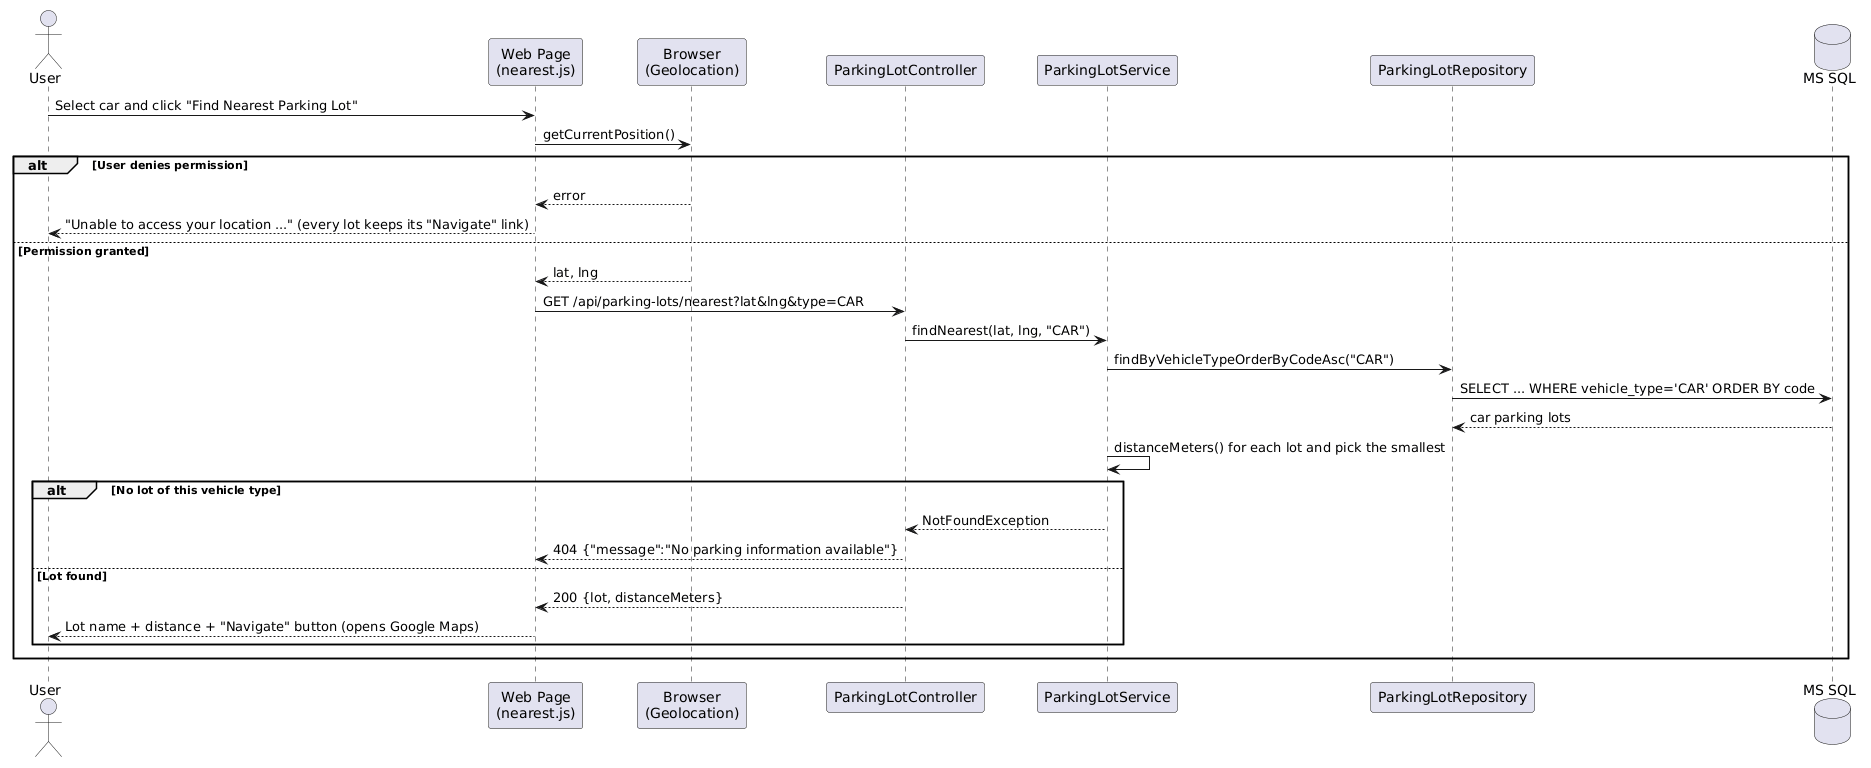

The diagram above was rendered by PlantUML. Its source (embedded in the PNG):
@startuml
actor User as U
participant "Web Page\n(nearest.js)" as UI
participant "Browser\n(Geolocation)" as GPS
participant ParkingLotController as C
participant ParkingLotService as S
participant ParkingLotRepository as R
database "MS SQL" as DB

U -> UI : Select car and click "Find Nearest Parking Lot"
UI -> GPS : getCurrentPosition()

alt User denies permission
  GPS --> UI : error
  UI --> U : "Unable to access your location ..." (every lot keeps its "Navigate" link)
else Permission granted
  GPS --> UI : lat, lng
  UI -> C : GET /api/parking-lots/nearest?lat&lng&type=CAR
  C -> S : findNearest(lat, lng, "CAR")
  S -> R : findByVehicleTypeOrderByCodeAsc("CAR")
  R -> DB : SELECT ... WHERE vehicle_type='CAR' ORDER BY code
  DB --> R : car parking lots
  S -> S : distanceMeters() for each lot and pick the smallest

  alt No lot of this vehicle type
    S --> C : NotFoundException
    C --> UI : 404 {"message":"No parking information available"}
  else Lot found
    C --> UI : 200 {lot, distanceMeters}
    UI --> U : Lot name + distance + "Navigate" button (opens Google Maps)
  end
end
@enduml